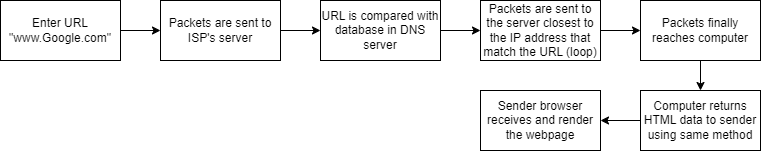

The diagram above was exported from draw.io. Its source (the exported page's mxGraphModel, read from the mxfile embedded in the PNG):
<mxGraphModel dx="1009" dy="542" grid="1" gridSize="10" guides="1" tooltips="1" connect="1" arrows="1" fold="1" page="1" pageScale="1" pageWidth="850" pageHeight="1100" math="0" shadow="0">
  <root>
    <mxCell id="0" />
    <mxCell id="1" parent="0" />
    <mxCell id="d0wIwZGyKCq4DNNzUf44-8" value="" style="edgeStyle=orthogonalEdgeStyle;rounded=0;orthogonalLoop=1;jettySize=auto;html=1;" edge="1" parent="1" source="d0wIwZGyKCq4DNNzUf44-1" target="d0wIwZGyKCq4DNNzUf44-2">
      <mxGeometry relative="1" as="geometry" />
    </mxCell>
    <mxCell id="d0wIwZGyKCq4DNNzUf44-1" value="Enter URL &quot;www.Google.com&quot;" style="rounded=0;whiteSpace=wrap;html=1;" vertex="1" parent="1">
      <mxGeometry y="110" width="120" height="60" as="geometry" />
    </mxCell>
    <mxCell id="d0wIwZGyKCq4DNNzUf44-9" value="" style="edgeStyle=orthogonalEdgeStyle;rounded=0;orthogonalLoop=1;jettySize=auto;html=1;" edge="1" parent="1" source="d0wIwZGyKCq4DNNzUf44-2" target="d0wIwZGyKCq4DNNzUf44-3">
      <mxGeometry relative="1" as="geometry" />
    </mxCell>
    <mxCell id="d0wIwZGyKCq4DNNzUf44-2" value="Packets are sent to ISP's server" style="rounded=0;whiteSpace=wrap;html=1;" vertex="1" parent="1">
      <mxGeometry x="160" y="110" width="120" height="60" as="geometry" />
    </mxCell>
    <mxCell id="d0wIwZGyKCq4DNNzUf44-10" value="" style="edgeStyle=orthogonalEdgeStyle;rounded=0;orthogonalLoop=1;jettySize=auto;html=1;" edge="1" parent="1" source="d0wIwZGyKCq4DNNzUf44-3" target="d0wIwZGyKCq4DNNzUf44-4">
      <mxGeometry relative="1" as="geometry" />
    </mxCell>
    <mxCell id="d0wIwZGyKCq4DNNzUf44-3" value="URL is compared with database in DNS server" style="rounded=0;whiteSpace=wrap;html=1;" vertex="1" parent="1">
      <mxGeometry x="320" y="110" width="120" height="60" as="geometry" />
    </mxCell>
    <mxCell id="d0wIwZGyKCq4DNNzUf44-11" value="" style="edgeStyle=orthogonalEdgeStyle;rounded=0;orthogonalLoop=1;jettySize=auto;html=1;" edge="1" parent="1" source="d0wIwZGyKCq4DNNzUf44-4" target="d0wIwZGyKCq4DNNzUf44-5">
      <mxGeometry relative="1" as="geometry" />
    </mxCell>
    <mxCell id="d0wIwZGyKCq4DNNzUf44-4" value="Packets are sent to the server closest to the IP address that match the URL (loop)" style="rounded=0;whiteSpace=wrap;html=1;" vertex="1" parent="1">
      <mxGeometry x="480" y="110" width="120" height="60" as="geometry" />
    </mxCell>
    <mxCell id="d0wIwZGyKCq4DNNzUf44-12" value="" style="edgeStyle=orthogonalEdgeStyle;rounded=0;orthogonalLoop=1;jettySize=auto;html=1;" edge="1" parent="1" source="d0wIwZGyKCq4DNNzUf44-5" target="d0wIwZGyKCq4DNNzUf44-6">
      <mxGeometry relative="1" as="geometry" />
    </mxCell>
    <mxCell id="d0wIwZGyKCq4DNNzUf44-5" value="Packets finally reaches computer" style="rounded=0;whiteSpace=wrap;html=1;" vertex="1" parent="1">
      <mxGeometry x="640" y="110" width="120" height="60" as="geometry" />
    </mxCell>
    <mxCell id="d0wIwZGyKCq4DNNzUf44-13" value="" style="edgeStyle=orthogonalEdgeStyle;rounded=0;orthogonalLoop=1;jettySize=auto;html=1;" edge="1" parent="1" source="d0wIwZGyKCq4DNNzUf44-6" target="d0wIwZGyKCq4DNNzUf44-7">
      <mxGeometry relative="1" as="geometry" />
    </mxCell>
    <mxCell id="d0wIwZGyKCq4DNNzUf44-6" value="Computer returns HTML data to sender using same method" style="rounded=0;whiteSpace=wrap;html=1;" vertex="1" parent="1">
      <mxGeometry x="640" y="200" width="120" height="60" as="geometry" />
    </mxCell>
    <mxCell id="d0wIwZGyKCq4DNNzUf44-7" value="Sender browser receives and render the webpage" style="rounded=0;whiteSpace=wrap;html=1;" vertex="1" parent="1">
      <mxGeometry x="480" y="200" width="120" height="60" as="geometry" />
    </mxCell>
  </root>
</mxGraphModel>